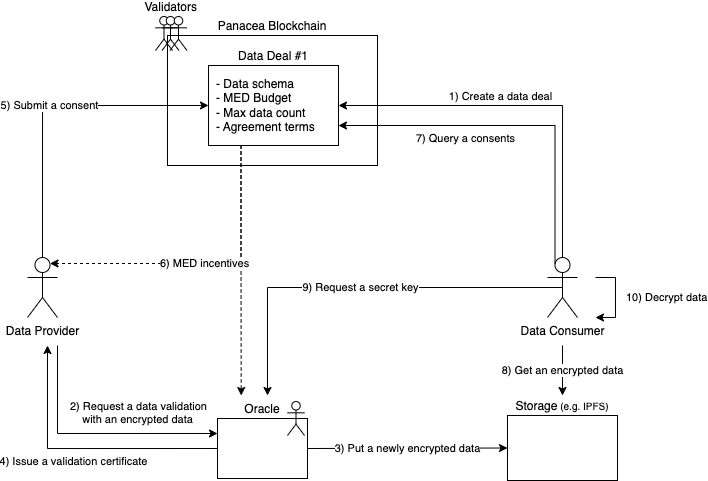

The diagram above was exported from draw.io. Its source (the exported page's mxGraphModel, read from the mxfile embedded in the PNG):
<mxGraphModel dx="994" dy="614" grid="1" gridSize="10" guides="1" tooltips="1" connect="1" arrows="1" fold="1" page="1" pageScale="1" pageWidth="850" pageHeight="1100" math="0" shadow="0">
  <root>
    <mxCell id="0" />
    <mxCell id="1" parent="0" />
    <mxCell id="2" value="Panacea Blockchain" style="rounded=0;whiteSpace=wrap;html=1;labelPosition=center;verticalLabelPosition=top;align=center;verticalAlign=bottom;" vertex="1" parent="1">
      <mxGeometry x="190" y="40" width="210" height="130" as="geometry" />
    </mxCell>
    <mxCell id="3" value="2) Request a data validation&lt;br&gt;&amp;nbsp; &amp;nbsp; with an encrypted data" style="edgeStyle=orthogonalEdgeStyle;rounded=0;orthogonalLoop=1;jettySize=auto;html=1;entryX=0;entryY=0.25;entryDx=0;entryDy=0;labelPosition=right;verticalLabelPosition=top;align=left;verticalAlign=bottom;" edge="1" target="15" parent="1">
      <mxGeometry x="-0.2016" y="5" relative="1" as="geometry">
        <mxPoint x="80" y="350" as="sourcePoint" />
        <Array as="points">
          <mxPoint x="80" y="438" />
        </Array>
        <mxPoint as="offset" />
      </mxGeometry>
    </mxCell>
    <mxCell id="4" value="5) Submit a consent" style="edgeStyle=orthogonalEdgeStyle;rounded=0;orthogonalLoop=1;jettySize=auto;html=1;exitX=0.5;exitY=0;exitDx=0;exitDy=0;exitPerimeter=0;entryX=0;entryY=0.5;entryDx=0;entryDy=0;" edge="1" source="5" target="11" parent="1">
      <mxGeometry relative="1" as="geometry" />
    </mxCell>
    <mxCell id="5" value="Data Provider" style="shape=umlActor;verticalLabelPosition=bottom;verticalAlign=top;html=1;outlineConnect=0;" vertex="1" parent="1">
      <mxGeometry x="50" y="262" width="30" height="60" as="geometry" />
    </mxCell>
    <mxCell id="6" value="1) Create a data deal" style="edgeStyle=orthogonalEdgeStyle;rounded=0;orthogonalLoop=1;jettySize=auto;html=1;exitX=0.5;exitY=0;exitDx=0;exitDy=0;exitPerimeter=0;entryX=1;entryY=0.5;entryDx=0;entryDy=0;labelPosition=center;verticalLabelPosition=top;align=center;verticalAlign=bottom;" edge="1" source="9" target="11" parent="1">
      <mxGeometry x="0.1386" relative="1" as="geometry">
        <mxPoint as="offset" />
      </mxGeometry>
    </mxCell>
    <mxCell id="7" value="9) Request a secret key" style="edgeStyle=orthogonalEdgeStyle;rounded=0;orthogonalLoop=1;jettySize=auto;html=1;exitX=0.5;exitY=0.5;exitDx=0;exitDy=0;exitPerimeter=0;" edge="1" source="9" parent="1">
      <mxGeometry relative="1" as="geometry">
        <mxPoint x="290" y="400" as="targetPoint" />
      </mxGeometry>
    </mxCell>
    <mxCell id="8" value="8) Get an encrypted data" style="edgeStyle=orthogonalEdgeStyle;rounded=0;orthogonalLoop=1;jettySize=auto;html=1;fontSize=11;startArrow=none;startFill=0;endArrow=classic;endFill=1;" edge="1" parent="1">
      <mxGeometry relative="1" as="geometry">
        <mxPoint x="585" y="350" as="sourcePoint" />
        <mxPoint x="585" y="400" as="targetPoint" />
      </mxGeometry>
    </mxCell>
    <mxCell id="9" value="Data Consumer" style="shape=umlActor;verticalLabelPosition=bottom;verticalAlign=top;html=1;outlineConnect=0;" vertex="1" parent="1">
      <mxGeometry x="570" y="262" width="30" height="60" as="geometry" />
    </mxCell>
    <mxCell id="10" value="" style="group" vertex="1" connectable="0" parent="1">
      <mxGeometry x="231" y="70" width="130" height="80" as="geometry" />
    </mxCell>
    <mxCell id="11" value="Data Deal #1" style="rounded=0;whiteSpace=wrap;html=1;labelPosition=center;verticalLabelPosition=top;align=center;verticalAlign=bottom;" vertex="1" parent="10">
      <mxGeometry width="130" height="80" as="geometry" />
    </mxCell>
    <mxCell id="12" value="- Data schema&lt;br&gt;- MED Budget&lt;br&gt;- Max data count&lt;br&gt;- Agreement terms" style="text;html=1;strokeColor=none;fillColor=none;align=left;verticalAlign=middle;whiteSpace=wrap;rounded=0;" vertex="1" parent="10">
      <mxGeometry x="6" y="10" width="120" height="60" as="geometry" />
    </mxCell>
    <mxCell id="13" value="4) Issue a validation certificate" style="edgeStyle=orthogonalEdgeStyle;rounded=0;orthogonalLoop=1;jettySize=auto;html=1;exitX=0;exitY=0.5;exitDx=0;exitDy=0;" edge="1" source="15" parent="1">
      <mxGeometry x="0.0549" y="13" relative="1" as="geometry">
        <mxPoint x="70" y="350" as="targetPoint" />
        <mxPoint as="offset" />
      </mxGeometry>
    </mxCell>
    <mxCell id="14" value="7) Query a consents" style="edgeStyle=orthogonalEdgeStyle;rounded=0;orthogonalLoop=1;jettySize=auto;html=1;exitX=1;exitY=0.75;exitDx=0;exitDy=0;entryX=0.25;entryY=0.1;entryDx=0;entryDy=0;entryPerimeter=0;labelPosition=left;verticalLabelPosition=bottom;align=right;verticalAlign=top;startArrow=classic;startFill=1;endArrow=none;endFill=0;" edge="1" source="11" target="9" parent="1">
      <mxGeometry relative="1" as="geometry" />
    </mxCell>
    <mxCell id="15" value="Oracle" style="rounded=0;whiteSpace=wrap;html=1;labelPosition=center;verticalLabelPosition=top;align=center;verticalAlign=bottom;" vertex="1" parent="1">
      <mxGeometry x="240" y="423" width="90" height="60" as="geometry" />
    </mxCell>
    <mxCell id="16" value="" style="shape=umlActor;verticalLabelPosition=bottom;verticalAlign=top;html=1;outlineConnect=0;" vertex="1" parent="1">
      <mxGeometry x="310" y="406" width="17" height="34" as="geometry" />
    </mxCell>
    <mxCell id="17" value="10) Decrypt data" style="edgeStyle=orthogonalEdgeStyle;rounded=0;orthogonalLoop=1;jettySize=auto;html=1;startArrow=none;startFill=0;endArrow=classic;endFill=1;labelPosition=right;verticalLabelPosition=middle;align=left;verticalAlign=middle;" edge="1" parent="1">
      <mxGeometry y="9" relative="1" as="geometry">
        <mxPoint x="618" y="282" as="sourcePoint" />
        <mxPoint x="618" y="322" as="targetPoint" />
        <Array as="points">
          <mxPoint x="638" y="282" />
          <mxPoint x="638" y="322" />
        </Array>
        <mxPoint as="offset" />
      </mxGeometry>
    </mxCell>
    <mxCell id="18" value="Storage&lt;font style=&quot;font-size: 10px;&quot;&gt; (e.g. IPFS)&lt;/font&gt;" style="rounded=0;whiteSpace=wrap;html=1;labelPosition=center;verticalLabelPosition=top;align=center;verticalAlign=bottom;" vertex="1" parent="1">
      <mxGeometry x="530" y="420" width="110" height="65" as="geometry" />
    </mxCell>
    <mxCell id="19" value="3) Put a newly encrypted data" style="edgeStyle=orthogonalEdgeStyle;rounded=0;orthogonalLoop=1;jettySize=auto;html=1;exitX=1;exitY=0.5;exitDx=0;exitDy=0;entryX=0;entryY=0.5;entryDx=0;entryDy=0;fontSize=11;startArrow=none;startFill=0;endArrow=classic;endFill=1;" edge="1" source="15" target="18" parent="1">
      <mxGeometry relative="1" as="geometry">
        <mxPoint x="377" y="435" as="sourcePoint" />
        <Array as="points">
          <mxPoint x="330" y="453" />
          <mxPoint x="377" y="453" />
        </Array>
      </mxGeometry>
    </mxCell>
    <mxCell id="20" value="Validators" style="group;labelPosition=center;verticalLabelPosition=top;align=center;verticalAlign=bottom;" vertex="1" connectable="0" parent="1">
      <mxGeometry x="178" y="21" width="31.5" height="34" as="geometry" />
    </mxCell>
    <mxCell id="21" value="" style="shape=umlActor;verticalLabelPosition=bottom;verticalAlign=top;html=1;outlineConnect=0;" vertex="1" parent="20">
      <mxGeometry width="17" height="34" as="geometry" />
    </mxCell>
    <mxCell id="22" value="" style="shape=umlActor;verticalLabelPosition=bottom;verticalAlign=top;html=1;outlineConnect=0;" vertex="1" parent="20">
      <mxGeometry x="6.5" width="17" height="34" as="geometry" />
    </mxCell>
    <mxCell id="23" value="" style="shape=umlActor;verticalLabelPosition=bottom;verticalAlign=top;html=1;outlineConnect=0;" vertex="1" parent="20">
      <mxGeometry x="14.5" width="17" height="34" as="geometry" />
    </mxCell>
    <mxCell id="24" style="edgeStyle=orthogonalEdgeStyle;rounded=0;orthogonalLoop=1;jettySize=auto;html=1;exitX=0.25;exitY=1;exitDx=0;exitDy=0;dashed=1;fontSize=11;startArrow=none;startFill=0;endArrow=classic;endFill=1;" edge="1" source="11" parent="1">
      <mxGeometry relative="1" as="geometry">
        <mxPoint x="263.7142857142858" y="400" as="targetPoint" />
      </mxGeometry>
    </mxCell>
    <mxCell id="25" value="6) MED incentives" style="edgeStyle=orthogonalEdgeStyle;rounded=0;orthogonalLoop=1;jettySize=auto;html=1;exitX=0.25;exitY=1;exitDx=0;exitDy=0;entryX=0.75;entryY=0.1;entryDx=0;entryDy=0;entryPerimeter=0;dashed=1;fontSize=11;startArrow=none;startFill=0;endArrow=classic;endFill=1;" edge="1" source="11" target="5" parent="1">
      <mxGeometry relative="1" as="geometry">
        <Array as="points">
          <mxPoint x="264" y="268" />
        </Array>
      </mxGeometry>
    </mxCell>
  </root>
</mxGraphModel>